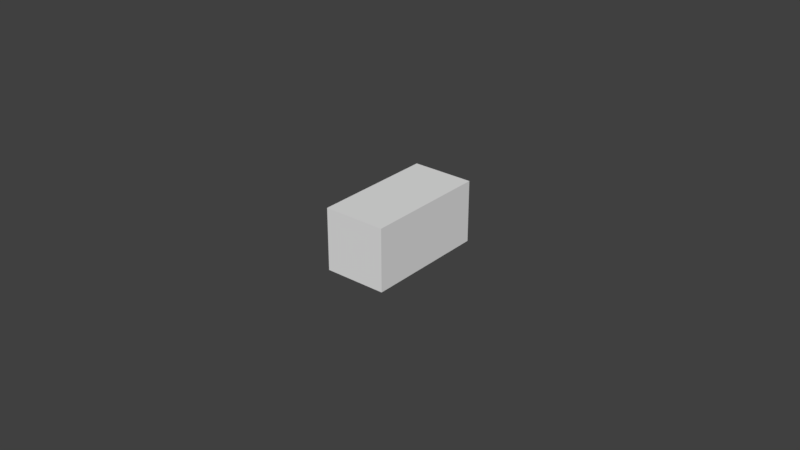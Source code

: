 # Source: bullet1.blend  (saved by Blender 2.78.0; exported with 4.5.12 LTS)
import bpy
from mathutils import Matrix  # noqa: F401  (used for matrix-valued properties, if any)

bpy.ops.wm.read_factory_settings(use_empty=True)
scene = bpy.context.scene
scene.name = 'Scene'

# ---- collections
col_collection_1 = bpy.data.collections.new('Collection 1'); scene.collection.children.link(col_collection_1)

# ---- materials (node trees are filled in below, after node groups)
mat_material = bpy.data.materials.new('Material')
mat_material.alpha_threshold = 0.0
mat_material.use_transparent_shadow = False
mat_material.roughness = 0.5
mat_material.line_color = (0.0, 0.0, 0.0, 1.0)

# ---- material node trees

# ---- world
world_world = bpy.data.worlds.new('World'); scene.world = world_world
world_world.color = (0.05088, 0.05088, 0.05088)
world_world.use_sun_shadow = False
world_world.sun_shadow_jitter_overblur = 0.0
world_world.cycles.sampling_method = 'MANUAL'

# ---- meshes
me_cube = bpy.data.meshes.new('Cube')
me_cube.from_pydata([(-0.1, 0.2, 0.1), (0.1, 0.2, 0.1), (0.1, 0.2, -0.1), (-0.1, 0.2, -0.1), (-0.1, -0.2, -0.1), (0.1, -0.2, -0.1), (0.1, -0.2, 0.1), (-0.1, -0.2, 0.1), (-0.1, -0.2, -0.1), (-0.1, 0.2, -0.1)], [], [(5, 6, 7, 4), (0, 1, 2, 3), (4, 3, 2, 5), (6, 1, 0, 7), (5, 2, 1, 6), (7, 0, 9, 8)])
me_cube.materials.append(mat_material)
me_cube.use_remesh_preserve_volume = False
me_cube.use_remesh_preserve_attributes = False
me_cube.use_mirror_vertex_groups = False
me_cube.update()

# ---- objects
ob_cube = bpy.data.objects.new('Cube', me_cube)

# ---- transforms, parenting, visibility, modifiers, constraints
ob_cube.location = (0.0, 0.0, 0.0)
ob_cube.scale = (0.1, 0.1, 0.1)
ob_cube.lock_rotations_4d = False
ob_cube.empty_display_type = 'ARROWS'
ob_cube.lineart.crease_threshold = 0.0

# ---- collection membership
col_collection_1.objects.link(ob_cube)

# ---- scene / render settings (as saved in the file)
scene.frame_start = 1; scene.frame_end = 250; scene.frame_set(1)
scene.render.engine = 'BLENDER_EEVEE_NEXT'
scene.render.resolution_percentage = 50
scene.render.dither_intensity = 0.0
scene.cycles.use_denoising = False
scene.cycles.samples = 128
scene.cycles.sampling_pattern = 'TABULATED_SOBOL'
scene.cycles.light_sampling_threshold = 0.0
scene.cycles.use_adaptive_sampling = False
scene.cycles.use_light_tree = False
scene.cycles.blur_glossy = 0.0
scene.cycles.sample_clamp_indirect = 0.0
scene.view_settings.view_transform = 'Standard'
bpy.context.view_layer.update()

# ---- added for rendering (the .blend has no active camera and no usable light): camera, sun
cam_auto = bpy.data.cameras.new('AutoCamera')
cam_auto.lens = 50.0
cam_auto.sensor_width = 36.0
cam_auto.clip_end = 1000.0
ob_auto_camera = bpy.data.objects.new('AutoCamera', cam_auto)
scene.collection.objects.link(ob_auto_camera)
ob_auto_camera.location = (0.185045, -0.222054, 0.148036)
ob_auto_camera.rotation_euler = (1.09748, -7.21219e-08, 0.694738)
scene.camera = ob_auto_camera
light_auto_sun = bpy.data.lights.new('AutoSun', 'SUN')
light_auto_sun.energy = 3.0
light_auto_sun.angle = 0.0523599
ob_auto_sun = bpy.data.objects.new('AutoSun', light_auto_sun)
scene.collection.objects.link(ob_auto_sun)
ob_auto_sun.rotation_euler = (0.872665, 0.174533, 0.523599)
bpy.context.view_layer.update()
